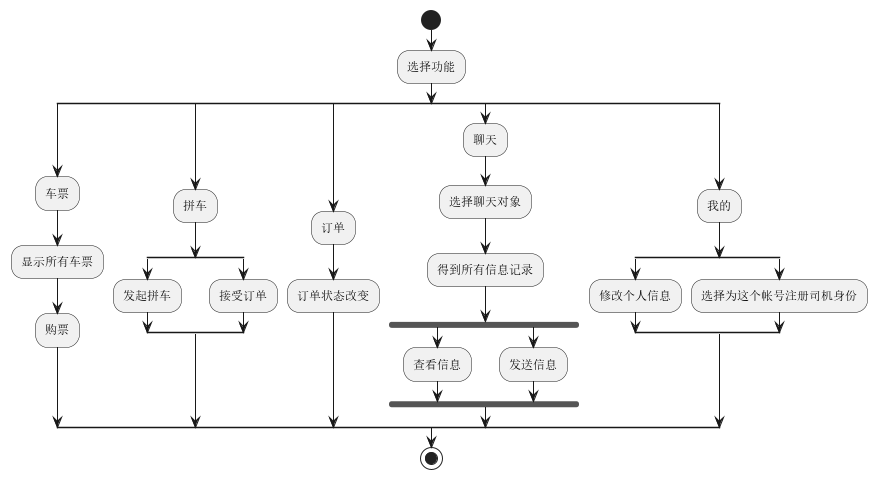

The diagram above was rendered by PlantUML. Its source (embedded in the PNG):
@startuml
'https://plantuml.com/activity-diagram-beta

start

:选择功能;
split
:车票;
:显示所有车票;
:购票;
split again
:拼车;
    split
    :发起拼车;
    split again
    :接受订单;
    end split;
split again
:订单;
:订单状态改变;
split again
:聊天;
:选择聊天对象;
:得到所有信息记录;
    fork
    :查看信息;
    fork again
    :发送信息;
    end fork
split again
:我的;
 split
 :修改个人信息;
 split again
 :选择为这个帐号注册司机身份;
 end split;
end split

stop


@enduml